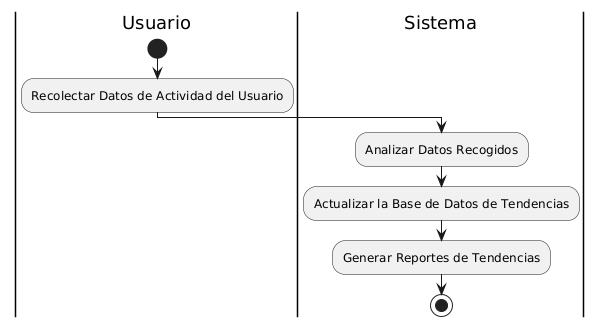

The diagram above was rendered by PlantUML. Its source (embedded in the PNG):
@startuml
|Usuario|
start
:Recolectar Datos de Actividad del Usuario;

|Sistema|
:Analizar Datos Recogidos;

:Actualizar la Base de Datos de Tendencias;

:Generar Reportes de Tendencias;


stop
@enduml